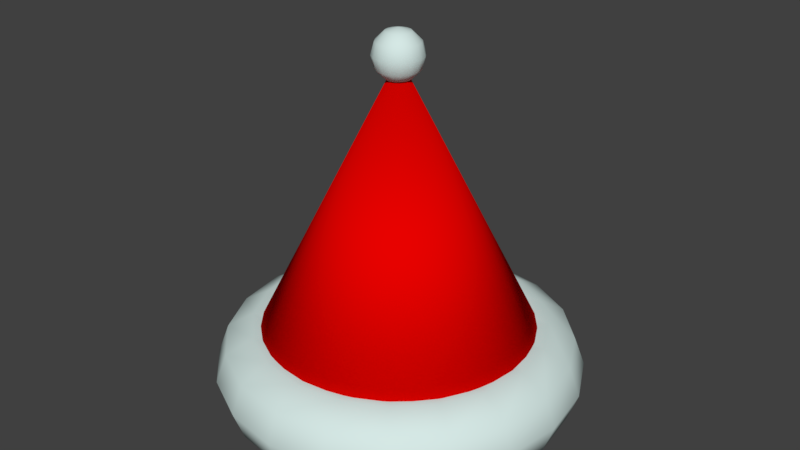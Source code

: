 # Source: hat.blend  (saved by Blender 2.79.0; exported with 4.5.12 LTS)
import bpy
from mathutils import Matrix  # noqa: F401  (used for matrix-valued properties, if any)

bpy.ops.wm.read_factory_settings(use_empty=True)
scene = bpy.context.scene
scene.name = 'Scene'

# ---- collections
col_collection_1 = bpy.data.collections.new('Collection 1'); scene.collection.children.link(col_collection_1)

# ---- materials (node trees are filled in below, after node groups)
mat_white_001 = bpy.data.materials.new('White.001')
mat_white_001.alpha_threshold = 0.0
mat_white_001.use_transparent_shadow = False
mat_white_001.diffuse_color = (0.661, 0.8, 0.777, 1.0)
mat_white_001.roughness = 0.5
mat_white_001.specular_intensity = 0.4493
mat_red_001 = bpy.data.materials.new('Red.001')
mat_red_001.alpha_threshold = 0.0
mat_red_001.use_transparent_shadow = False
mat_red_001.diffuse_color = (0.8, 0.0006699, 0.0, 1.0)
mat_red_001.roughness = 0.5
mat_red_001.specular_intensity = 0.4493

# ---- material node trees

# ---- world
world_world = bpy.data.worlds.new('World'); scene.world = world_world
world_world.color = (0.05088, 0.05088, 0.05088)
world_world.use_sun_shadow = False
world_world.sun_shadow_jitter_overblur = 0.0
world_world.cycles.sampling_method = 'MANUAL'

# ---- meshes
me_torus_001 = bpy.data.meshes.new('Torus.001')
me_torus_001.from_pydata([(0.5025, 0.0, 0.0), (0.4733, 0.0, 0.08003), (0.3996, 0.0, 0.1226), (0.261, 0.0, 0.04258), (0.261, 0.0, -0.04258), (0.3157, 0.0, -0.1078), (0.3996, 0.0, -0.1226), (0.4733, 0.0, -0.08003), (0.4779, 0.1553, 0.0), (0.4502, 0.1463, 0.08003), (0.38, 0.1235, 0.1226), (0.2482, 0.08064, 0.04258), (0.2482, 0.08064, -0.04258), (0.3003, 0.09756, -0.1078), (0.38, 0.1235, -0.1226), (0.4502, 0.1463, -0.08003), (0.4065, 0.2953, 0.0), (0.3829, 0.2782, 0.08003), (0.3233, 0.2349, 0.1226), (0.2111, 0.1534, 0.04258), (0.2111, 0.1534, -0.04258), (0.2554, 0.1856, -0.1078), (0.3233, 0.2349, -0.1226), (0.3829, 0.2782, -0.08003), (0.2953, 0.4065, 0.0), (0.2782, 0.3829, 0.08003), (0.2349, 0.3233, 0.1226), (0.1534, 0.2111, 0.04258), (0.1534, 0.2111, -0.04258), (0.1856, 0.2554, -0.1078), (0.2349, 0.3233, -0.1226), (0.2782, 0.3829, -0.08003), (0.1553, 0.4779, 0.0), (0.1463, 0.4502, 0.08003), (0.1235, 0.38, 0.1226), (0.08064, 0.2482, 0.04258), (0.08064, 0.2482, -0.04258), (0.09756, 0.3003, -0.1078), (0.1235, 0.38, -0.1226), (0.1463, 0.4502, -0.08003), (3.794e-08, 0.5025, 0.0), (3.574e-08, 0.4733, 0.08003), (3.017e-08, 0.3996, 0.1226), (1.97e-08, 0.261, 0.04258), (1.97e-08, 0.261, -0.04258), (2.384e-08, 0.3157, -0.1078), (3.017e-08, 0.3996, -0.1226), (3.574e-08, 0.4733, -0.08003), (-0.1553, 0.4779, 0.0), (-0.1463, 0.4502, 0.08003), (-0.1235, 0.38, 0.1226), (-0.08064, 0.2482, 0.04258), (-0.08064, 0.2482, -0.04258), (-0.09756, 0.3003, -0.1078), (-0.1235, 0.38, -0.1226), (-0.1463, 0.4502, -0.08003), (-0.2953, 0.4065, 0.0), (-0.2782, 0.3829, 0.08003), (-0.2349, 0.3233, 0.1226), (-0.1534, 0.2111, 0.04258), (-0.1534, 0.2111, -0.04258), (-0.1856, 0.2554, -0.1078), (-0.2349, 0.3233, -0.1226), (-0.2782, 0.3829, -0.08003), (-0.4065, 0.2953, 0.0), (-0.3829, 0.2782, 0.08003), (-0.3233, 0.2349, 0.1226), (-0.2111, 0.1534, 0.04258), (-0.2111, 0.1534, -0.04258), (-0.2554, 0.1856, -0.1078), (-0.3233, 0.2349, -0.1226), (-0.3829, 0.2782, -0.08003), (-0.4779, 0.1553, 0.0), (-0.4502, 0.1463, 0.08003), (-0.38, 0.1235, 0.1226), (-0.2482, 0.08064, 0.04258), (-0.2482, 0.08064, -0.04258), (-0.3003, 0.09756, -0.1078), (-0.38, 0.1235, -0.1226), (-0.4502, 0.1463, -0.08003), (-0.5025, 4.393e-08, 0.0), (-0.4733, 4.138e-08, 0.08003), (-0.3996, 3.493e-08, 0.1226), (-0.261, 2.281e-08, 0.04258), (-0.261, 2.281e-08, -0.04258), (-0.3157, 2.76e-08, -0.1078), (-0.3996, 3.493e-08, -0.1226), (-0.4733, 4.138e-08, -0.08003), (-0.4779, -0.1553, 0.0), (-0.4502, -0.1463, 0.08003), (-0.38, -0.1235, 0.1226), (-0.2482, -0.08064, 0.04258), (-0.2482, -0.08064, -0.04258), (-0.3003, -0.09756, -0.1078), (-0.38, -0.1235, -0.1226), (-0.4502, -0.1463, -0.08003), (-0.4065, -0.2953, 0.0), (-0.3829, -0.2782, 0.08003), (-0.3233, -0.2349, 0.1226), (-0.2111, -0.1534, 0.04258), (-0.2111, -0.1534, -0.04258), (-0.2554, -0.1856, -0.1078), (-0.3233, -0.2349, -0.1226), (-0.3829, -0.2782, -0.08003), (-0.2953, -0.4065, 0.0), (-0.2782, -0.3829, 0.08003), (-0.2349, -0.3233, 0.1226), (-0.1534, -0.2111, 0.04258), (-0.1534, -0.2111, -0.04258), (-0.1856, -0.2554, -0.1078), (-0.2349, -0.3233, -0.1226), (-0.2782, -0.3829, -0.08003), (-0.1553, -0.4779, 0.0), (-0.1463, -0.4502, 0.08003), (-0.1235, -0.38, 0.1226), (-0.08064, -0.2482, 0.04258), (-0.08064, -0.2482, -0.04258), (-0.09756, -0.3003, -0.1078), (-0.1235, -0.38, -0.1226), (-0.1463, -0.4502, -0.08003), (3.794e-08, -0.5025, 0.0), (3.574e-08, -0.4733, 0.08003), (3.017e-08, -0.3996, 0.1226), (1.97e-08, -0.261, 0.04258), (1.97e-08, -0.261, -0.04258), (2.384e-08, -0.3157, -0.1078), (3.017e-08, -0.3996, -0.1226), (3.574e-08, -0.4733, -0.08003), (0.1553, -0.4779, 0.0), (0.1463, -0.4502, 0.08003), (0.1235, -0.38, 0.1226), (0.08064, -0.2482, 0.04258), (0.08064, -0.2482, -0.04258), (0.09756, -0.3003, -0.1078), (0.1235, -0.38, -0.1226), (0.1463, -0.4502, -0.08003), (0.2953, -0.4065, 0.0), (0.2782, -0.3829, 0.08003), (0.2349, -0.3233, 0.1226), (0.1534, -0.2111, 0.04258), (0.1534, -0.2111, -0.04258), (0.1856, -0.2554, -0.1078), (0.2349, -0.3233, -0.1226), (0.2782, -0.3829, -0.08003), (0.4065, -0.2953, 0.0), (0.3829, -0.2782, 0.08003), (0.3233, -0.2349, 0.1226), (0.2111, -0.1534, 0.04258), (0.2111, -0.1534, -0.04258), (0.2554, -0.1856, -0.1078), (0.3233, -0.2349, -0.1226), (0.3829, -0.2782, -0.08003), (0.4779, -0.1553, 0.0), (0.4502, -0.1463, 0.08003), (0.38, -0.1235, 0.1226), (0.2482, -0.08064, 0.04258), (0.2482, -0.08064, -0.04258), (0.3003, -0.09756, -0.1078), (0.38, -0.1235, -0.1226), (0.4502, -0.1463, -0.08003), (0.2554, -0.1856, 0.1078), (0.3003, -0.09756, 0.1078), (-0.2554, 0.1856, 0.1078), (-0.3003, 0.09756, 0.1078), (0.1856, 0.2554, 0.1078), (0.09756, 0.3003, 0.1078), (2.384e-08, 0.3157, 0.1078), (-0.09756, 0.3003, 0.1078), (2.384e-08, -0.3157, 0.1078), (0.09756, -0.3003, 0.1078), (-0.3003, -0.09756, 0.1078), (-0.2554, -0.1856, 0.1078), (-0.3157, 2.76e-08, 0.1078), (0.3157, 0.0, 0.1078), (0.3003, 0.09756, 0.1078), (0.1856, -0.2554, 0.1078), (-0.1856, -0.2554, 0.1078), (-0.1856, 0.2554, 0.1078), (0.2554, 0.1856, 0.1078), (-0.09756, -0.3003, 0.1078)], [], [(0, 8, 9, 1), (1, 9, 10, 2), (2, 10, 174, 173), (173, 174, 11, 3), (3, 11, 12, 4), (4, 12, 13, 5), (5, 13, 14, 6), (6, 14, 15, 7), (7, 15, 8, 0), (8, 16, 17, 9), (9, 17, 18, 10), (10, 18, 178, 174), (174, 178, 19, 11), (11, 19, 20, 12), (12, 20, 21, 13), (13, 21, 22, 14), (14, 22, 23, 15), (15, 23, 16, 8), (16, 24, 25, 17), (17, 25, 26, 18), (18, 26, 164, 178), (178, 164, 27, 19), (19, 27, 28, 20), (20, 28, 29, 21), (21, 29, 30, 22), (22, 30, 31, 23), (23, 31, 24, 16), (24, 32, 33, 25), (25, 33, 34, 26), (26, 34, 165, 164), (164, 165, 35, 27), (27, 35, 36, 28), (28, 36, 37, 29), (29, 37, 38, 30), (30, 38, 39, 31), (31, 39, 32, 24), (32, 40, 41, 33), (33, 41, 42, 34), (34, 42, 166, 165), (165, 166, 43, 35), (35, 43, 44, 36), (36, 44, 45, 37), (37, 45, 46, 38), (38, 46, 47, 39), (39, 47, 40, 32), (40, 48, 49, 41), (41, 49, 50, 42), (42, 50, 167, 166), (166, 167, 51, 43), (43, 51, 52, 44), (44, 52, 53, 45), (45, 53, 54, 46), (46, 54, 55, 47), (47, 55, 48, 40), (48, 56, 57, 49), (49, 57, 58, 50), (50, 58, 177, 167), (167, 177, 59, 51), (51, 59, 60, 52), (52, 60, 61, 53), (53, 61, 62, 54), (54, 62, 63, 55), (55, 63, 56, 48), (56, 64, 65, 57), (57, 65, 66, 58), (58, 66, 162, 177), (177, 162, 67, 59), (59, 67, 68, 60), (60, 68, 69, 61), (61, 69, 70, 62), (62, 70, 71, 63), (63, 71, 64, 56), (64, 72, 73, 65), (65, 73, 74, 66), (66, 74, 163, 162), (162, 163, 75, 67), (67, 75, 76, 68), (68, 76, 77, 69), (69, 77, 78, 70), (70, 78, 79, 71), (71, 79, 72, 64), (72, 80, 81, 73), (73, 81, 82, 74), (74, 82, 172, 163), (163, 172, 83, 75), (75, 83, 84, 76), (76, 84, 85, 77), (77, 85, 86, 78), (78, 86, 87, 79), (79, 87, 80, 72), (80, 88, 89, 81), (81, 89, 90, 82), (82, 90, 170, 172), (172, 170, 91, 83), (83, 91, 92, 84), (84, 92, 93, 85), (85, 93, 94, 86), (86, 94, 95, 87), (87, 95, 88, 80), (88, 96, 97, 89), (89, 97, 98, 90), (90, 98, 171, 170), (170, 171, 99, 91), (91, 99, 100, 92), (92, 100, 101, 93), (93, 101, 102, 94), (94, 102, 103, 95), (95, 103, 96, 88), (96, 104, 105, 97), (97, 105, 106, 98), (98, 106, 176, 171), (171, 176, 107, 99), (99, 107, 108, 100), (100, 108, 109, 101), (101, 109, 110, 102), (102, 110, 111, 103), (103, 111, 104, 96), (104, 112, 113, 105), (105, 113, 114, 106), (106, 114, 179, 176), (176, 179, 115, 107), (107, 115, 116, 108), (108, 116, 117, 109), (109, 117, 118, 110), (110, 118, 119, 111), (111, 119, 112, 104), (112, 120, 121, 113), (113, 121, 122, 114), (114, 122, 168, 179), (179, 168, 123, 115), (115, 123, 124, 116), (116, 124, 125, 117), (117, 125, 126, 118), (118, 126, 127, 119), (119, 127, 120, 112), (120, 128, 129, 121), (121, 129, 130, 122), (122, 130, 169, 168), (168, 169, 131, 123), (123, 131, 132, 124), (124, 132, 133, 125), (125, 133, 134, 126), (126, 134, 135, 127), (127, 135, 128, 120), (128, 136, 137, 129), (129, 137, 138, 130), (130, 138, 175, 169), (169, 175, 139, 131), (131, 139, 140, 132), (132, 140, 141, 133), (133, 141, 142, 134), (134, 142, 143, 135), (135, 143, 136, 128), (136, 144, 145, 137), (137, 145, 146, 138), (138, 146, 160, 175), (175, 160, 147, 139), (139, 147, 148, 140), (140, 148, 149, 141), (141, 149, 150, 142), (142, 150, 151, 143), (143, 151, 144, 136), (144, 152, 153, 145), (145, 153, 154, 146), (146, 154, 161, 160), (160, 161, 155, 147), (147, 155, 156, 148), (148, 156, 157, 149), (149, 157, 158, 150), (150, 158, 159, 151), (151, 159, 152, 144), (152, 0, 1, 153), (153, 1, 2, 154), (154, 2, 173, 161), (161, 173, 3, 155), (155, 3, 4, 156), (156, 4, 5, 157), (157, 5, 6, 158), (158, 6, 7, 159), (159, 7, 0, 152)])
me_torus_001.polygons.foreach_set('use_smooth', [True] * 180)
me_torus_001.materials.append(mat_white_001)
me_torus_001.use_remesh_preserve_volume = False
me_torus_001.use_remesh_preserve_attributes = False
me_torus_001.use_mirror_vertex_groups = False
me_torus_001.update()
me_torus_001.normals_split_custom_set([tuple(v) for v in zip(*[iter([1.0, -1.849e-07, -1.057e-08, 0.9511, 0.309, 4.226e-08, 0.7413, 0.2409, 0.6265, 0.7794, -1.175e-07, 0.6265, 0.7794, -1.175e-07, 0.6265, 0.7413, 0.2409, 0.6265, 0.1963, 0.06378, 0.9785, 0.2064, -2.797e-08, 0.9785, 0.2064, -2.797e-08, 0.9785, 0.1963, 0.06378, 0.9785, -0.4503, -0.1463, 0.8808, -0.4735, 4.978e-09, 0.8808, -0.4735, 4.978e-09, 0.8808, -0.4503, -0.1463, 0.8808, -0.8897, -0.2891, 0.3535, -0.9354, 2.716e-08, 0.3535, -0.9354, 2.716e-08, 0.3535, -0.8897, -0.2891, 0.3535, -0.8897, -0.2891, -0.3535, -0.9354, 2.716e-08, -0.3535, -0.9354, 2.716e-08, -0.3535, -0.8897, -0.2891, -0.3535, -0.4503, -0.1463, -0.8808, -0.4735, 4.978e-09, -0.8808, -0.4735, 4.978e-09, -0.8808, -0.4503, -0.1463, -0.8808, 0.1963, 0.06378, -0.9785, 0.2064, -2.669e-08, -0.9785, 0.2064, -2.669e-08, -0.9785, 0.1963, 0.06378, -0.9785, 0.7413, 0.2409, -0.6265, 0.7794, -1.109e-07, -0.6265, 0.7794, -1.109e-07, -0.6265, 0.7413, 0.2409, -0.6265, 0.9511, 0.309, 4.226e-08, 1.0, -1.849e-07, -1.057e-08, 0.9511, 0.309, 4.226e-08, 0.809, 0.5878, 4.226e-08, 0.6306, 0.4581, 0.6265, 0.7413, 0.2409, 0.6265, 0.7413, 0.2409, 0.6265, 0.6306, 0.4581, 0.6265, 0.167, 0.1213, 0.9785, 0.1963, 0.06378, 0.9785, 0.1963, 0.06378, 0.9785, 0.167, 0.1213, 0.9785, -0.3831, -0.2783, 0.8808, -0.4503, -0.1463, 0.8808, -0.4503, -0.1463, 0.8808, -0.3831, -0.2783, 0.8808, -0.7568, -0.5498, 0.3535, -0.8897, -0.2891, 0.3535, -0.8897, -0.2891, 0.3535, -0.7568, -0.5498, 0.3535, -0.7568, -0.5498, -0.3535, -0.8897, -0.2891, -0.3535, -0.8897, -0.2891, -0.3535, -0.7568, -0.5498, -0.3535, -0.3831, -0.2783, -0.8808, -0.4503, -0.1463, -0.8808, -0.4503, -0.1463, -0.8808, -0.3831, -0.2783, -0.8808, 0.167, 0.1213, -0.9785, 0.1963, 0.06378, -0.9785, 0.1963, 0.06378, -0.9785, 0.167, 0.1213, -0.9785, 0.6306, 0.4581, -0.6265, 0.7413, 0.2409, -0.6265, 0.7413, 0.2409, -0.6265, 0.6306, 0.4581, -0.6265, 0.809, 0.5878, 4.226e-08, 0.9511, 0.309, 4.226e-08, 0.809, 0.5878, 4.226e-08, 0.5878, 0.809, 0.0, 0.4581, 0.6306, 0.6265, 0.6306, 0.4581, 0.6265, 0.6306, 0.4581, 0.6265, 0.4581, 0.6306, 0.6265, 0.1213, 0.167, 0.9785, 0.167, 0.1213, 0.9785, 0.167, 0.1213, 0.9785, 0.1213, 0.167, 0.9785, -0.2783, -0.3831, 0.8808, -0.3831, -0.2783, 0.8808, -0.3831, -0.2783, 0.8808, -0.2783, -0.3831, 0.8808, -0.5498, -0.7568, 0.3535, -0.7568, -0.5498, 0.3535, -0.7568, -0.5498, 0.3535, -0.5498, -0.7568, 0.3535, -0.5498, -0.7568, -0.3535, -0.7568, -0.5498, -0.3535, -0.7568, -0.5498, -0.3535, -0.5498, -0.7568, -0.3535, -0.2783, -0.3831, -0.8808, -0.3831, -0.2783, -0.8808, -0.3831, -0.2783, -0.8808, -0.2783, -0.3831, -0.8808, 0.1213, 0.167, -0.9785, 0.167, 0.1213, -0.9785, 0.167, 0.1213, -0.9785, 0.1213, 0.167, -0.9785, 0.4581, 0.6306, -0.6265, 0.6306, 0.4581, -0.6265, 0.6306, 0.4581, -0.6265, 0.4581, 0.6306, -0.6265, 0.5878, 0.809, 0.0, 0.809, 0.5878, 4.226e-08, 0.5878, 0.809, 0.0, 0.309, 0.9511, 0.0, 0.2409, 0.7413, 0.6265, 0.4581, 0.6306, 0.6265, 0.4581, 0.6306, 0.6265, 0.2409, 0.7413, 0.6265, 0.06378, 0.1963, 0.9785, 0.1213, 0.167, 0.9785, 0.1213, 0.167, 0.9785, 0.06378, 0.1963, 0.9785, -0.1463, -0.4503, 0.8808, -0.2783, -0.3831, 0.8808, -0.2783, -0.3831, 0.8808, -0.1463, -0.4503, 0.8808, -0.2891, -0.8897, 0.3535, -0.5498, -0.7568, 0.3535, -0.5498, -0.7568, 0.3535, -0.2891, -0.8897, 0.3535, -0.2891, -0.8897, -0.3535, -0.5498, -0.7568, -0.3535, -0.5498, -0.7568, -0.3535, -0.2891, -0.8897, -0.3535, -0.1463, -0.4503, -0.8808, -0.2783, -0.3831, -0.8808, -0.2783, -0.3831, -0.8808, -0.1463, -0.4503, -0.8808, 0.06378, 0.1963, -0.9785, 0.1213, 0.167, -0.9785, 0.1213, 0.167, -0.9785, 0.06378, 0.1963, -0.9785, 0.2409, 0.7413, -0.6265, 0.4581, 0.6306, -0.6265, 0.4581, 0.6306, -0.6265, 0.2409, 0.7413, -0.6265, 0.309, 0.9511, 0.0, 0.5878, 0.809, 0.0, 0.309, 0.9511, 0.0, 3.698e-08, 1.0, 0.0, 1.958e-08, 0.7794, 0.6265, 0.2409, 0.7413, 0.6265, 0.2409, 0.7413, 0.6265, 1.958e-08, 0.7794, 0.6265, 1.907e-09, 0.2064, 0.9785, 0.06378, 0.1963, 0.9785, 0.06378, 0.1963, 0.9785, 1.907e-09, 0.2064, 0.9785, 7.467e-09, -0.4735, 0.8808, -0.1463, -0.4503, 0.8808, -0.1463, -0.4503, 0.8808, 7.467e-09, -0.4735, 0.8808, 7.408e-09, -0.9354, 0.3535, -0.2891, -0.8897, 0.3535, -0.2891, -0.8897, 0.3535, 7.408e-09, -0.9354, 0.3535, 7.408e-09, -0.9354, -0.3535, -0.2891, -0.8897, -0.3535, -0.2891, -0.8897, -0.3535, 7.408e-09, -0.9354, -0.3535, 7.467e-09, -0.4735, -0.8808, -0.1463, -0.4503, -0.8808, -0.1463, -0.4503, -0.8808, 7.467e-09, -0.4735, -0.8808, -1.525e-08, 0.2064, -0.9785, 0.06378, 0.1963, -0.9785, 0.06378, 0.1963, -0.9785, -1.525e-08, 0.2064, -0.9785, 5.22e-09, 0.7794, -0.6265, 0.2409, 0.7413, -0.6265, 0.2409, 0.7413, -0.6265, 5.22e-09, 0.7794, -0.6265, 3.698e-08, 1.0, 0.0, 0.309, 0.9511, 0.0, 3.698e-08, 1.0, 0.0, -0.309, 0.9511, 0.0, -0.2409, 0.7413, 0.6265, 1.958e-08, 0.7794, 0.6265, 1.958e-08, 0.7794, 0.6265, -0.2409, 0.7413, 0.6265, -0.06378, 0.1963, 0.9785, 1.907e-09, 0.2064, 0.9785, 1.907e-09, 0.2064, 0.9785, -0.06378, 0.1963, 0.9785, 0.1463, -0.4503, 0.8808, 7.467e-09, -0.4735, 0.8808, 7.467e-09, -0.4735, 0.8808, 0.1463, -0.4503, 0.8808, 0.2891, -0.8897, 0.3535, 7.408e-09, -0.9354, 0.3535, 7.408e-09, -0.9354, 0.3535, 0.2891, -0.8897, 0.3535, 0.2891, -0.8897, -0.3535, 7.408e-09, -0.9354, -0.3535, 7.408e-09, -0.9354, -0.3535, 0.2891, -0.8897, -0.3535, 0.1463, -0.4503, -0.8808, 7.467e-09, -0.4735, -0.8808, 7.467e-09, -0.4735, -0.8808, 0.1463, -0.4503, -0.8808, -0.06378, 0.1963, -0.9785, -1.525e-08, 0.2064, -0.9785, -1.525e-08, 0.2064, -0.9785, -0.06378, 0.1963, -0.9785, -0.2409, 0.7413, -0.6265, 5.22e-09, 0.7794, -0.6265, 5.22e-09, 0.7794, -0.6265, -0.2409, 0.7413, -0.6265, -0.309, 0.9511, 0.0, 3.698e-08, 1.0, 0.0, -0.309, 0.9511, 0.0, -0.5878, 0.809, 0.0, -0.4581, 0.6306, 0.6265, -0.2409, 0.7413, 0.6265, -0.2409, 0.7413, 0.6265, -0.4581, 0.6306, 0.6265, -0.1213, 0.167, 0.9785, -0.06378, 0.1963, 0.9785, -0.06378, 0.1963, 0.9785, -0.1213, 0.167, 0.9785, 0.2783, -0.3831, 0.8808, 0.1463, -0.4503, 0.8808, 0.1463, -0.4503, 0.8808, 0.2783, -0.3831, 0.8808, 0.5498, -0.7568, 0.3535, 0.2891, -0.8897, 0.3535, 0.2891, -0.8897, 0.3535, 0.5498, -0.7568, 0.3535, 0.5498, -0.7568, -0.3535, 0.2891, -0.8897, -0.3535, 0.2891, -0.8897, -0.3535, 0.5498, -0.7568, -0.3535, 0.2783, -0.3831, -0.8808, 0.1463, -0.4503, -0.8808, 0.1463, -0.4503, -0.8808, 0.2783, -0.3831, -0.8808, -0.1213, 0.167, -0.9785, -0.06378, 0.1963, -0.9785, -0.06378, 0.1963, -0.9785, -0.1213, 0.167, -0.9785, -0.4581, 0.6306, -0.6265, -0.2409, 0.7413, -0.6265, -0.2409, 0.7413, -0.6265, -0.4581, 0.6306, -0.6265, -0.5878, 0.809, 0.0, -0.309, 0.9511, 0.0, -0.5878, 0.809, 0.0, -0.809, 0.5878, 4.226e-08, -0.6306, 0.4581, 0.6265, -0.4581, 0.6306, 0.6265, -0.4581, 0.6306, 0.6265, -0.6306, 0.4581, 0.6265, -0.167, 0.1213, 0.9785, -0.1213, 0.167, 0.9785, -0.1213, 0.167, 0.9785, -0.167, 0.1213, 0.9785, 0.3831, -0.2783, 0.8808, 0.2783, -0.3831, 0.8808, 0.2783, -0.3831, 0.8808, 0.3831, -0.2783, 0.8808, 0.7568, -0.5498, 0.3535, 0.5498, -0.7568, 0.3535, 0.5498, -0.7568, 0.3535, 0.7568, -0.5498, 0.3535, 0.7568, -0.5498, -0.3535, 0.5498, -0.7568, -0.3535, 0.5498, -0.7568, -0.3535, 0.7568, -0.5498, -0.3535, 0.3831, -0.2783, -0.8808, 0.2783, -0.3831, -0.8808, 0.2783, -0.3831, -0.8808, 0.3831, -0.2783, -0.8808, -0.167, 0.1213, -0.9785, -0.1213, 0.167, -0.9785, -0.1213, 0.167, -0.9785, -0.167, 0.1213, -0.9785, -0.6306, 0.4581, -0.6265, -0.4581, 0.6306, -0.6265, -0.4581, 0.6306, -0.6265, -0.6306, 0.4581, -0.6265, -0.809, 0.5878, 4.226e-08, -0.5878, 0.809, 0.0, -0.809, 0.5878, 4.226e-08, -0.9511, 0.309, 4.226e-08, -0.7413, 0.2409, 0.6265, -0.6306, 0.4581, 0.6265, -0.6306, 0.4581, 0.6265, -0.7413, 0.2409, 0.6265, -0.1963, 0.06378, 0.9785, -0.167, 0.1213, 0.9785, -0.167, 0.1213, 0.9785, -0.1963, 0.06378, 0.9785, 0.4503, -0.1463, 0.8808, 0.3831, -0.2783, 0.8808, 0.3831, -0.2783, 0.8808, 0.4503, -0.1463, 0.8808, 0.8897, -0.2891, 0.3535, 0.7568, -0.5498, 0.3535, 0.7568, -0.5498, 0.3535, 0.8897, -0.2891, 0.3535, 0.8897, -0.2891, -0.3535, 0.7568, -0.5498, -0.3535, 0.7568, -0.5498, -0.3535, 0.8897, -0.2891, -0.3535, 0.4503, -0.1463, -0.8808, 0.3831, -0.2783, -0.8808, 0.3831, -0.2783, -0.8808, 0.4503, -0.1463, -0.8808, -0.1963, 0.06378, -0.9785, -0.167, 0.1213, -0.9785, -0.167, 0.1213, -0.9785, -0.1963, 0.06378, -0.9785, -0.7413, 0.2409, -0.6265, -0.6306, 0.4581, -0.6265, -0.6306, 0.4581, -0.6265, -0.7413, 0.2409, -0.6265, -0.9511, 0.309, 4.226e-08, -0.809, 0.5878, 4.226e-08, -0.9511, 0.309, 4.226e-08, -1.0, 3.857e-07, 0.0, -0.7794, 2.271e-07, 0.6265, -0.7413, 0.2409, 0.6265, -0.7413, 0.2409, 0.6265, -0.7794, 2.271e-07, 0.6265, -0.2064, 1.525e-08, 0.9785, -0.1963, 0.06378, 0.9785, -0.1963, 0.06378, 0.9785, -0.2064, 1.525e-08, 0.9785, 0.4735, -1.095e-07, 0.8808, 0.4503, -0.1463, 0.8808, 0.4503, -0.1463, 0.8808, 0.4735, -1.095e-07, 0.8808, 0.9354, -1.457e-07, 0.3535, 0.8897, -0.2891, 0.3535, 0.8897, -0.2891, 0.3535, 0.9354, -1.457e-07, 0.3535, 0.9354, -1.457e-07, -0.3535, 0.8897, -0.2891, -0.3535, 0.8897, -0.2891, -0.3535, 0.9354, -1.457e-07, -0.3535, 0.4735, -1.101e-07, -0.8808, 0.4503, -0.1463, -0.8808, 0.4503, -0.1463, -0.8808, 0.4735, -1.101e-07, -0.8808, -0.2064, 1.525e-08, -0.9785, -0.1963, 0.06378, -0.9785, -0.1963, 0.06378, -0.9785, -0.2064, 1.525e-08, -0.9785, -0.7794, 2.271e-07, -0.6265, -0.7413, 0.2409, -0.6265, -0.7413, 0.2409, -0.6265, -0.7794, 2.271e-07, -0.6265, -1.0, 3.857e-07, 0.0, -0.9511, 0.309, 4.226e-08, -1.0, 3.857e-07, 0.0, -0.9511, -0.309, -2.113e-08, -0.7413, -0.2409, 0.6265, -0.7794, 2.271e-07, 0.6265, -0.7794, 2.271e-07, 0.6265, -0.7413, -0.2409, 0.6265, -0.1963, -0.06378, 0.9785, -0.2064, 1.525e-08, 0.9785, -0.2064, 1.525e-08, 0.9785, -0.1963, -0.06378, 0.9785, 0.4503, 0.1463, 0.8808, 0.4735, -1.095e-07, 0.8808, 0.4735, -1.095e-07, 0.8808, 0.4503, 0.1463, 0.8808, 0.8897, 0.2891, 0.3535, 0.9354, -1.457e-07, 0.3535, 0.9354, -1.457e-07, 0.3535, 0.8897, 0.2891, 0.3535, 0.8897, 0.2891, -0.3535, 0.9354, -1.457e-07, -0.3535, 0.9354, -1.457e-07, -0.3535, 0.8897, 0.2891, -0.3535, 0.4503, 0.1463, -0.8808, 0.4735, -1.101e-07, -0.8808, 0.4735, -1.101e-07, -0.8808, 0.4503, 0.1463, -0.8808, -0.1963, -0.06378, -0.9785, -0.2064, 1.525e-08, -0.9785, -0.2064, 1.525e-08, -0.9785, -0.1963, -0.06378, -0.9785, -0.7413, -0.2409, -0.6265, -0.7794, 2.271e-07, -0.6265, -0.7794, 2.271e-07, -0.6265, -0.7413, -0.2409, -0.6265, -0.9511, -0.309, -2.113e-08, -1.0, 3.857e-07, 0.0, -0.9511, -0.309, -2.113e-08, -0.809, -0.5878, -1.057e-08, -0.6306, -0.4581, 0.6265, -0.7413, -0.2409, 0.6265, -0.7413, -0.2409, 0.6265, -0.6306, -0.4581, 0.6265, -0.167, -0.1213, 0.9785, -0.1963, -0.06378, 0.9785, -0.1963, -0.06378, 0.9785, -0.167, -0.1213, 0.9785, 0.3831, 0.2783, 0.8808, 0.4503, 0.1463, 0.8808, 0.4503, 0.1463, 0.8808, 0.3831, 0.2783, 0.8808, 0.7568, 0.5498, 0.3535, 0.8897, 0.2891, 0.3535, 0.8897, 0.2891, 0.3535, 0.7568, 0.5498, 0.3535, 0.7568, 0.5498, -0.3535, 0.8897, 0.2891, -0.3535, 0.8897, 0.2891, -0.3535, 0.7568, 0.5498, -0.3535, 0.3831, 0.2783, -0.8808, 0.4503, 0.1463, -0.8808, 0.4503, 0.1463, -0.8808, 0.3831, 0.2783, -0.8808, -0.167, -0.1213, -0.9785, -0.1963, -0.06378, -0.9785, -0.1963, -0.06378, -0.9785, -0.167, -0.1213, -0.9785, -0.6306, -0.4581, -0.6265, -0.7413, -0.2409, -0.6265, -0.7413, -0.2409, -0.6265, -0.6306, -0.4581, -0.6265, -0.809, -0.5878, -1.057e-08, -0.9511, -0.309, -2.113e-08, -0.809, -0.5878, -1.057e-08, -0.5878, -0.809, 0.0, -0.4581, -0.6306, 0.6265, -0.6306, -0.4581, 0.6265, -0.6306, -0.4581, 0.6265, -0.4581, -0.6306, 0.6265, -0.1213, -0.167, 0.9785, -0.167, -0.1213, 0.9785, -0.167, -0.1213, 0.9785, -0.1213, -0.167, 0.9785, 0.2783, 0.3831, 0.8808, 0.3831, 0.2783, 0.8808, 0.3831, 0.2783, 0.8808, 0.2783, 0.3831, 0.8808, 0.5498, 0.7568, 0.3535, 0.7568, 0.5498, 0.3535, 0.7568, 0.5498, 0.3535, 0.5498, 0.7568, 0.3535, 0.5498, 0.7568, -0.3535, 0.7568, 0.5498, -0.3535, 0.7568, 0.5498, -0.3535, 0.5498, 0.7568, -0.3535, 0.2783, 0.3831, -0.8808, 0.3831, 0.2783, -0.8808, 0.3831, 0.2783, -0.8808, 0.2783, 0.3831, -0.8808, -0.1213, -0.167, -0.9785, -0.167, -0.1213, -0.9785, -0.167, -0.1213, -0.9785, -0.1213, -0.167, -0.9785, -0.4581, -0.6306, -0.6265, -0.6306, -0.4581, -0.6265, -0.6306, -0.4581, -0.6265, -0.4581, -0.6306, -0.6265, -0.5878, -0.809, 0.0, -0.809, -0.5878, -1.057e-08, -0.5878, -0.809, 0.0, -0.309, -0.9511, 0.0, -0.2409, -0.7413, 0.6265, -0.4581, -0.6306, 0.6265, -0.4581, -0.6306, 0.6265, -0.2409, -0.7413, 0.6265, -0.06378, -0.1963, 0.9785, -0.1213, -0.167, 0.9785, -0.1213, -0.167, 0.9785, -0.06378, -0.1963, 0.9785, 0.1463, 0.4503, 0.8808, 0.2783, 0.3831, 0.8808, 0.2783, 0.3831, 0.8808, 0.1463, 0.4503, 0.8808, 0.2891, 0.8897, 0.3535, 0.5498, 0.7568, 0.3535, 0.5498, 0.7568, 0.3535, 0.2891, 0.8897, 0.3535, 0.2891, 0.8897, -0.3535, 0.5498, 0.7568, -0.3535, 0.5498, 0.7568, -0.3535, 0.2891, 0.8897, -0.3535, 0.1463, 0.4503, -0.8808, 0.2783, 0.3831, -0.8808, 0.2783, 0.3831, -0.8808, 0.1463, 0.4503, -0.8808, -0.06378, -0.1963, -0.9785, -0.1213, -0.167, -0.9785, -0.1213, -0.167, -0.9785, -0.06378, -0.1963, -0.9785, -0.2409, -0.7413, -0.6265, -0.4581, -0.6306, -0.6265, -0.4581, -0.6306, -0.6265, -0.2409, -0.7413, -0.6265, -0.309, -0.9511, 0.0, -0.5878, -0.809, 0.0, -0.309, -0.9511, 0.0, 3.698e-08, -1.0, 0.0, 1.305e-09, -0.7794, 0.6265, -0.2409, -0.7413, 0.6265, -0.2409, -0.7413, 0.6265, 1.305e-09, -0.7794, 0.6265, -2.097e-08, -0.2064, 0.9785, -0.06378, -0.1963, 0.9785, -0.06378, -0.1963, 0.9785, -2.097e-08, -0.2064, 0.9785, 7.467e-09, 0.4735, 0.8808, 0.1463, 0.4503, 0.8808, 0.1463, 0.4503, 0.8808, 7.467e-09, 0.4735, 0.8808, 7.408e-09, 0.9354, 0.3535, 0.2891, 0.8897, 0.3535, 0.2891, 0.8897, 0.3535, 7.408e-09, 0.9354, 0.3535, 7.408e-09, 0.9354, -0.3535, 0.2891, 0.8897, -0.3535, 0.2891, 0.8897, -0.3535, 7.408e-09, 0.9354, -0.3535, 4.356e-09, 0.4735, -0.8808, 0.1463, 0.4503, -0.8808, 0.1463, 0.4503, -0.8808, 4.356e-09, 0.4735, -0.8808, -1.78e-08, -0.2064, -0.9785, -0.06378, -0.1963, -0.9785, -0.06378, -0.1963, -0.9785, -1.78e-08, -0.2064, -0.9785, 5.22e-09, -0.7794, -0.6265, -0.2409, -0.7413, -0.6265, -0.2409, -0.7413, -0.6265, 5.22e-09, -0.7794, -0.6265, 3.698e-08, -1.0, 0.0, -0.309, -0.9511, 0.0, 3.698e-08, -1.0, 0.0, 0.309, -0.9511, 0.0, 0.2409, -0.7413, 0.6265, 1.305e-09, -0.7794, 0.6265, 1.305e-09, -0.7794, 0.6265, 0.2409, -0.7413, 0.6265, 0.06378, -0.1963, 0.9785, -2.097e-08, -0.2064, 0.9785, -2.097e-08, -0.2064, 0.9785, 0.06378, -0.1963, 0.9785, -0.1463, 0.4503, 0.8808, 7.467e-09, 0.4735, 0.8808, 7.467e-09, 0.4735, 0.8808, -0.1463, 0.4503, 0.8808, -0.2891, 0.8897, 0.3535, 7.408e-09, 0.9354, 0.3535, 7.408e-09, 0.9354, 0.3535, -0.2891, 0.8897, 0.3535, -0.2891, 0.8897, -0.3535, 7.408e-09, 0.9354, -0.3535, 7.408e-09, 0.9354, -0.3535, -0.2891, 0.8897, -0.3535, -0.1463, 0.4503, -0.8808, 4.356e-09, 0.4735, -0.8808, 4.356e-09, 0.4735, -0.8808, -0.1463, 0.4503, -0.8808, 0.06378, -0.1963, -0.9785, -1.78e-08, -0.2064, -0.9785, -1.78e-08, -0.2064, -0.9785, 0.06378, -0.1963, -0.9785, 0.2409, -0.7413, -0.6265, 5.22e-09, -0.7794, -0.6265, 5.22e-09, -0.7794, -0.6265, 0.2409, -0.7413, -0.6265, 0.309, -0.9511, 0.0, 3.698e-08, -1.0, 0.0, 0.309, -0.9511, 0.0, 0.5878, -0.809, 0.0, 0.4581, -0.6306, 0.6265, 0.2409, -0.7413, 0.6265, 0.2409, -0.7413, 0.6265, 0.4581, -0.6306, 0.6265, 0.1213, -0.167, 0.9785, 0.06378, -0.1963, 0.9785, 0.06378, -0.1963, 0.9785, 0.1213, -0.167, 0.9785, -0.2783, 0.3831, 0.8808, -0.1463, 0.4503, 0.8808, -0.1463, 0.4503, 0.8808, -0.2783, 0.3831, 0.8808, -0.5498, 0.7568, 0.3535, -0.2891, 0.8897, 0.3535, -0.2891, 0.8897, 0.3535, -0.5498, 0.7568, 0.3535, -0.5498, 0.7568, -0.3535, -0.2891, 0.8897, -0.3535, -0.2891, 0.8897, -0.3535, -0.5498, 0.7568, -0.3535, -0.2783, 0.3831, -0.8808, -0.1463, 0.4503, -0.8808, -0.1463, 0.4503, -0.8808, -0.2783, 0.3831, -0.8808, 0.1213, -0.167, -0.9785, 0.06378, -0.1963, -0.9785, 0.06378, -0.1963, -0.9785, 0.1213, -0.167, -0.9785, 0.4581, -0.6306, -0.6265, 0.2409, -0.7413, -0.6265, 0.2409, -0.7413, -0.6265, 0.4581, -0.6306, -0.6265, 0.5878, -0.809, 0.0, 0.309, -0.9511, 0.0, 0.5878, -0.809, 0.0, 0.809, -0.5878, 0.0, 0.6306, -0.4581, 0.6265, 0.4581, -0.6306, 0.6265, 0.4581, -0.6306, 0.6265, 0.6306, -0.4581, 0.6265, 0.167, -0.1213, 0.9785, 0.1213, -0.167, 0.9785, 0.1213, -0.167, 0.9785, 0.167, -0.1213, 0.9785, -0.3831, 0.2783, 0.8808, -0.2783, 0.3831, 0.8808, -0.2783, 0.3831, 0.8808, -0.3831, 0.2783, 0.8808, -0.7568, 0.5498, 0.3535, -0.5498, 0.7568, 0.3535, -0.5498, 0.7568, 0.3535, -0.7568, 0.5498, 0.3535, -0.7568, 0.5498, -0.3535, -0.5498, 0.7568, -0.3535, -0.5498, 0.7568, -0.3535, -0.7568, 0.5498, -0.3535, -0.3831, 0.2783, -0.8808, -0.2783, 0.3831, -0.8808, -0.2783, 0.3831, -0.8808, -0.3831, 0.2783, -0.8808, 0.167, -0.1213, -0.9785, 0.1213, -0.167, -0.9785, 0.1213, -0.167, -0.9785, 0.167, -0.1213, -0.9785, 0.6306, -0.4581, -0.6265, 0.4581, -0.6306, -0.6265, 0.4581, -0.6306, -0.6265, 0.6306, -0.4581, -0.6265, 0.809, -0.5878, 0.0, 0.5878, -0.809, 0.0, 0.809, -0.5878, 0.0, 0.9511, -0.309, 0.0, 0.7413, -0.2409, 0.6265, 0.6306, -0.4581, 0.6265, 0.6306, -0.4581, 0.6265, 0.7413, -0.2409, 0.6265, 0.1963, -0.06378, 0.9785, 0.167, -0.1213, 0.9785, 0.167, -0.1213, 0.9785, 0.1963, -0.06378, 0.9785, -0.4503, 0.1463, 0.8808, -0.3831, 0.2783, 0.8808, -0.3831, 0.2783, 0.8808, -0.4503, 0.1463, 0.8808, -0.8897, 0.2891, 0.3535, -0.7568, 0.5498, 0.3535, -0.7568, 0.5498, 0.3535, -0.8897, 0.2891, 0.3535, -0.8897, 0.2891, -0.3535, -0.7568, 0.5498, -0.3535, -0.7568, 0.5498, -0.3535, -0.8897, 0.2891, -0.3535, -0.4503, 0.1463, -0.8808, -0.3831, 0.2783, -0.8808, -0.3831, 0.2783, -0.8808, -0.4503, 0.1463, -0.8808, 0.1963, -0.06378, -0.9785, 0.167, -0.1213, -0.9785, 0.167, -0.1213, -0.9785, 0.1963, -0.06378, -0.9785, 0.7413, -0.2409, -0.6265, 0.6306, -0.4581, -0.6265, 0.6306, -0.4581, -0.6265, 0.7413, -0.2409, -0.6265, 0.9511, -0.309, 0.0, 0.809, -0.5878, 0.0, 0.9511, -0.309, 0.0, 1.0, -1.849e-07, -1.057e-08, 0.7794, -1.175e-07, 0.6265, 0.7413, -0.2409, 0.6265, 0.7413, -0.2409, 0.6265, 0.7794, -1.175e-07, 0.6265, 0.2064, -2.797e-08, 0.9785, 0.1963, -0.06378, 0.9785, 0.1963, -0.06378, 0.9785, 0.2064, -2.797e-08, 0.9785, -0.4735, 4.978e-09, 0.8808, -0.4503, 0.1463, 0.8808, -0.4503, 0.1463, 0.8808, -0.4735, 4.978e-09, 0.8808, -0.9354, 2.716e-08, 0.3535, -0.8897, 0.2891, 0.3535, -0.8897, 0.2891, 0.3535, -0.9354, 2.716e-08, 0.3535, -0.9354, 2.716e-08, -0.3535, -0.8897, 0.2891, -0.3535, -0.8897, 0.2891, -0.3535, -0.9354, 2.716e-08, -0.3535, -0.4735, 4.978e-09, -0.8808, -0.4503, 0.1463, -0.8808, -0.4503, 0.1463, -0.8808, -0.4735, 4.978e-09, -0.8808, 0.2064, -2.669e-08, -0.9785, 0.1963, -0.06378, -0.9785, 0.1963, -0.06378, -0.9785, 0.2064, -2.669e-08, -0.9785, 0.7794, -1.109e-07, -0.6265, 0.7413, -0.2409, -0.6265, 0.7413, -0.2409, -0.6265, 0.7794, -1.109e-07, -0.6265, 1.0, -1.849e-07, -1.057e-08, 0.9511, -0.309, 0.0])] * 3)])
me_sphere_000 = bpy.data.meshes.new('Sphere.000')
me_sphere_000.from_pydata([(0.0, 0.05902, 0.03407), (0.0, 0.06815, -2.979e-09), (0.0, 0.03407, -0.05902), (0.01304, 0.03148, 0.05902), (0.02258, 0.05452, 0.03407), (0.02608, 0.06296, -2.979e-09), (0.02258, 0.05452, -0.03407), (0.01304, 0.03148, -0.05902), (0.02409, 0.02409, 0.05902), (0.04173, 0.04173, 0.03407), (0.04819, 0.04819, -2.979e-09), (0.04173, 0.04173, -0.03407), (0.02409, 0.02409, -0.05902), (0.03148, 0.01304, 0.05902), (0.05452, 0.02258, 0.03407), (0.06296, 0.02608, -2.979e-09), (0.05452, 0.02258, -0.03407), (0.03148, 0.01304, -0.05902), (0.03407, 4.845e-09, 0.05902), (0.05902, 7.833e-10, 0.03407), (0.06815, 7.833e-10, -2.979e-09), (0.05902, -1.248e-09, -0.03407), (0.03407, 4.845e-09, -0.05902), (0.03148, -0.01304, 0.05902), (0.05452, -0.02258, 0.03407), (0.06296, -0.02608, -2.979e-09), (0.05452, -0.02258, -0.03407), (0.03148, -0.01304, -0.05902), (0.02409, -0.02409, 0.05902), (0.04173, -0.04173, 0.03407), (0.04819, -0.04819, -2.979e-09), (0.04173, -0.04173, -0.03407), (0.02409, -0.02409, -0.05902), (0.01304, -0.03148, 0.05902), (0.02258, -0.05452, 0.03407), (0.02608, -0.06296, -2.979e-09), (0.02258, -0.05452, -0.03407), (0.01304, -0.03148, -0.05902), (-1.105e-08, -0.03407, 0.05902), (-1.612e-08, -0.05902, 0.03407), (-2.222e-08, -0.06815, -2.979e-09), (-1.612e-08, -0.05902, -0.03407), (-1.105e-08, -0.03407, -0.05902), (-0.01304, -0.03148, 0.05902), (-0.02258, -0.05452, 0.03407), (-0.02608, -0.06296, -2.979e-09), (-0.02258, -0.05452, -0.03407), (-0.01304, -0.03148, -0.05902), (-0.02409, -0.02409, 0.05902), (-0.04173, -0.04173, 0.03407), (-0.04819, -0.04819, -2.979e-09), (-0.04173, -0.04173, -0.03407), (-0.02409, -0.02409, -0.05902), (-0.03148, -0.01304, 0.05902), (-0.05452, -0.02258, 0.03407), (-0.06296, -0.02608, -2.979e-09), (-0.05452, -0.02258, -0.03407), (-0.03148, -0.01304, -0.05902), (-0.03407, 2.515e-08, 0.05902), (-0.05902, 3.328e-08, 0.03407), (-0.06815, 4.14e-08, -2.979e-09), (-0.05902, 3.328e-08, -0.03407), (-0.03407, 2.312e-08, -0.05902), (-0.03148, 0.01304, 0.05902), (-0.05452, 0.02258, 0.03407), (-0.06296, 0.02608, -2.979e-09), (-0.05452, 0.02258, -0.03407), (-0.03148, 0.01304, -0.05902), (-0.02409, 0.02409, 0.05902), (-0.04173, 0.04173, 0.03407), (-0.04819, 0.04819, -2.979e-09), (-0.04173, 0.04173, -0.03407), (-0.02409, 0.02409, -0.05902), (-0.01304, 0.03148, 0.05902), (-0.02258, 0.05452, 0.03407), (-0.02608, 0.06296, -2.979e-09), (-0.02258, 0.05452, -0.03407), (-0.01304, 0.03148, -0.05902), (-4.6e-15, 3.45e-15, 0.06815), (1.942e-08, 0.03407, 0.05902), (3.059e-08, 0.05902, -0.03407), (0.0, 1.029e-08, -0.06815)], [], [(1, 0, 4, 5), (79, 78, 3), (81, 2, 7), (80, 1, 5, 6), (0, 79, 3, 4), (2, 80, 6, 7), (81, 7, 12), (6, 5, 10, 11), (4, 3, 8, 9), (7, 6, 11, 12), (5, 4, 9, 10), (3, 78, 8), (81, 12, 17), (11, 10, 15, 16), (9, 8, 13, 14), (12, 11, 16, 17), (10, 9, 14, 15), (8, 78, 13), (16, 15, 20, 21), (14, 13, 18, 19), (17, 16, 21, 22), (15, 14, 19, 20), (13, 78, 18), (81, 17, 22), (19, 18, 23, 24), (22, 21, 26, 27), (20, 19, 24, 25), (18, 78, 23), (81, 22, 27), (21, 20, 25, 26), (27, 26, 31, 32), (25, 24, 29, 30), (23, 78, 28), (81, 27, 32), (26, 25, 30, 31), (24, 23, 28, 29), (32, 31, 36, 37), (30, 29, 34, 35), (28, 78, 33), (81, 32, 37), (31, 30, 35, 36), (29, 28, 33, 34), (37, 36, 41, 42), (35, 34, 39, 40), (33, 78, 38), (81, 37, 42), (36, 35, 40, 41), (34, 33, 38, 39), (42, 41, 46, 47), (40, 39, 44, 45), (38, 78, 43), (81, 42, 47), (41, 40, 45, 46), (39, 38, 43, 44), (45, 44, 49, 50), (43, 78, 48), (81, 47, 52), (46, 45, 50, 51), (44, 43, 48, 49), (47, 46, 51, 52), (48, 78, 53), (81, 52, 57), (51, 50, 55, 56), (49, 48, 53, 54), (52, 51, 56, 57), (50, 49, 54, 55), (81, 57, 62), (56, 55, 60, 61), (54, 53, 58, 59), (57, 56, 61, 62), (55, 54, 59, 60), (53, 78, 58), (81, 62, 67), (61, 60, 65, 66), (59, 58, 63, 64), (62, 61, 66, 67), (60, 59, 64, 65), (58, 78, 63), (81, 67, 72), (66, 65, 70, 71), (64, 63, 68, 69), (67, 66, 71, 72), (65, 64, 69, 70), (63, 78, 68), (71, 70, 75, 76), (69, 68, 73, 74), (72, 71, 76, 77), (70, 69, 74, 75), (68, 78, 73), (81, 72, 77), (74, 73, 79, 0), (77, 76, 80, 2), (75, 74, 0, 1), (73, 78, 79), (81, 77, 2), (76, 75, 1, 80)])
me_sphere_000.polygons.foreach_set('use_smooth', [True] * 96)
me_sphere_000.materials.append(mat_white_001)
me_sphere_000.use_remesh_preserve_volume = False
me_sphere_000.use_remesh_preserve_attributes = False
me_sphere_000.use_mirror_vertex_groups = False
me_sphere_000.update()
me_sphere_000.normals_split_custom_set([tuple(v) for v in zip(*[iter([-1.55e-07, 1.0, -1.55e-07, -1.05e-07, 0.8736, 0.4866, 0.3343, 0.8071, 0.4866, 0.3827, 0.9239, -6.2e-08, 8.158e-08, 0.5235, 0.8521, 9.55e-09, -3.438e-08, 1.0, 0.2003, 0.4836, 0.8521, -4.297e-08, 1.273e-09, -1.0, -6.526e-08, 0.5235, -0.8521, 0.2003, 0.4836, -0.8521, 7.173e-08, 0.8736, -0.4866, -1.55e-07, 1.0, -1.55e-07, 0.3827, 0.9239, -6.2e-08, 0.3343, 0.8071, -0.4866, -1.05e-07, 0.8736, 0.4866, 8.158e-08, 0.5235, 0.8521, 0.2003, 0.4836, 0.8521, 0.3343, 0.8071, 0.4866, -6.526e-08, 0.5235, -0.8521, 7.173e-08, 0.8736, -0.4866, 0.3343, 0.8071, -0.4866, 0.2003, 0.4836, -0.8521, -4.297e-08, 1.273e-09, -1.0, 0.2003, 0.4836, -0.8521, 0.3701, 0.3701, -0.8521, 0.3343, 0.8071, -0.4866, 0.3827, 0.9239, -6.2e-08, 0.7071, 0.7071, -4.65e-08, 0.6178, 0.6178, -0.4866, 0.3343, 0.8071, 0.4866, 0.2003, 0.4836, 0.8521, 0.3701, 0.3701, 0.8521, 0.6178, 0.6178, 0.4866, 0.2003, 0.4836, -0.8521, 0.3343, 0.8071, -0.4866, 0.6178, 0.6178, -0.4866, 0.3701, 0.3701, -0.8521, 0.3827, 0.9239, -6.2e-08, 0.3343, 0.8071, 0.4866, 0.6178, 0.6178, 0.4866, 0.7071, 0.7071, -4.65e-08, 0.2003, 0.4836, 0.8521, 9.55e-09, -3.438e-08, 1.0, 0.3701, 0.3701, 0.8521, -4.297e-08, 1.273e-09, -1.0, 0.3701, 0.3701, -0.8521, 0.4836, 0.2003, -0.8521, 0.6178, 0.6178, -0.4866, 0.7071, 0.7071, -4.65e-08, 0.9239, 0.3827, -4.133e-08, 0.8071, 0.3343, -0.4866, 0.6178, 0.6178, 0.4866, 0.3701, 0.3701, 0.8521, 0.4836, 0.2003, 0.8521, 0.8071, 0.3343, 0.4866, 0.3701, 0.3701, -0.8521, 0.6178, 0.6178, -0.4866, 0.8071, 0.3343, -0.4866, 0.4836, 0.2003, -0.8521, 0.7071, 0.7071, -4.65e-08, 0.6178, 0.6178, 0.4866, 0.8071, 0.3343, 0.4866, 0.9239, 0.3827, -4.133e-08, 0.3701, 0.3701, 0.8521, 9.55e-09, -3.438e-08, 1.0, 0.4836, 0.2003, 0.8521, 0.8071, 0.3343, -0.4866, 0.9239, 0.3827, -4.133e-08, 1.0, -2.686e-07, -2.583e-08, 0.8736, -1.973e-07, -0.4866, 0.8071, 0.3343, 0.4866, 0.4836, 0.2003, 0.8521, 0.5235, -1.23e-07, 0.8521, 0.8736, -2.408e-07, 0.4866, 0.4836, 0.2003, -0.8521, 0.8071, 0.3343, -0.4866, 0.8736, -1.973e-07, -0.4866, 0.5235, -7.907e-08, -0.8521, 0.9239, 0.3827, -4.133e-08, 0.8071, 0.3343, 0.4866, 0.8736, -2.408e-07, 0.4866, 1.0, -2.686e-07, -2.583e-08, 0.4836, 0.2003, 0.8521, 9.55e-09, -3.438e-08, 1.0, 0.5235, -1.23e-07, 0.8521, -4.297e-08, 1.273e-09, -1.0, 0.4836, 0.2003, -0.8521, 0.5235, -7.907e-08, -0.8521, 0.8736, -2.408e-07, 0.4866, 0.5235, -1.23e-07, 0.8521, 0.4836, -0.2003, 0.8521, 0.8071, -0.3343, 0.4866, 0.5235, -7.907e-08, -0.8521, 0.8736, -1.973e-07, -0.4866, 0.8071, -0.3343, -0.4866, 0.4836, -0.2003, -0.8521, 1.0, -2.686e-07, -2.583e-08, 0.8736, -2.408e-07, 0.4866, 0.8071, -0.3343, 0.4866, 0.9239, -0.3827, 5.166e-09, 0.5235, -1.23e-07, 0.8521, 9.55e-09, -3.438e-08, 1.0, 0.4836, -0.2003, 0.8521, -4.297e-08, 1.273e-09, -1.0, 0.5235, -7.907e-08, -0.8521, 0.4836, -0.2003, -0.8521, 0.8736, -1.973e-07, -0.4866, 1.0, -2.686e-07, -2.583e-08, 0.9239, -0.3827, 5.166e-09, 0.8071, -0.3343, -0.4866, 0.4836, -0.2003, -0.8521, 0.8071, -0.3343, -0.4866, 0.6178, -0.6178, -0.4866, 0.3701, -0.3701, -0.8521, 0.9239, -0.3827, 5.166e-09, 0.8071, -0.3343, 0.4866, 0.6178, -0.6178, 0.4866, 0.7071, -0.7071, -5.166e-09, 0.4836, -0.2003, 0.8521, 9.55e-09, -3.438e-08, 1.0, 0.3701, -0.3701, 0.8521, -4.297e-08, 1.273e-09, -1.0, 0.4836, -0.2003, -0.8521, 0.3701, -0.3701, -0.8521, 0.8071, -0.3343, -0.4866, 0.9239, -0.3827, 5.166e-09, 0.7071, -0.7071, -5.166e-09, 0.6178, -0.6178, -0.4866, 0.8071, -0.3343, 0.4866, 0.4836, -0.2003, 0.8521, 0.3701, -0.3701, 0.8521, 0.6178, -0.6178, 0.4866, 0.3701, -0.3701, -0.8521, 0.6178, -0.6178, -0.4866, 0.3343, -0.8071, -0.4866, 0.2003, -0.4836, -0.8521, 0.7071, -0.7071, -5.166e-09, 0.6178, -0.6178, 0.4866, 0.3343, -0.8071, 0.4866, 0.3827, -0.9239, -1.55e-08, 0.3701, -0.3701, 0.8521, 9.55e-09, -3.438e-08, 1.0, 0.2003, -0.4836, 0.8521, -4.297e-08, 1.273e-09, -1.0, 0.3701, -0.3701, -0.8521, 0.2003, -0.4836, -0.8521, 0.6178, -0.6178, -0.4866, 0.7071, -0.7071, -5.166e-09, 0.3827, -0.9239, -1.55e-08, 0.3343, -0.8071, -0.4866, 0.6178, -0.6178, 0.4866, 0.3701, -0.3701, 0.8521, 0.2003, -0.4836, 0.8521, 0.3343, -0.8071, 0.4866, 0.2003, -0.4836, -0.8521, 0.3343, -0.8071, -0.4866, -3.407e-07, -0.8736, -0.4866, -2.447e-07, -0.5235, -0.8521, 0.3827, -0.9239, -1.55e-08, 0.3343, -0.8071, 0.4866, -2.715e-07, -0.8736, 0.4866, -3.461e-07, -1.0, 0.0, 0.2003, -0.4836, 0.8521, 9.55e-09, -3.438e-08, 1.0, -1.205e-07, -0.5235, 0.8521, -4.297e-08, 1.273e-09, -1.0, 0.2003, -0.4836, -0.8521, -2.447e-07, -0.5235, -0.8521, 0.3343, -0.8071, -0.4866, 0.3827, -0.9239, -1.55e-08, -3.461e-07, -1.0, 0.0, -3.407e-07, -0.8736, -0.4866, 0.3343, -0.8071, 0.4866, 0.2003, -0.4836, 0.8521, -1.205e-07, -0.5235, 0.8521, -2.715e-07, -0.8736, 0.4866, -2.447e-07, -0.5235, -0.8521, -3.407e-07, -0.8736, -0.4866, -0.3343, -0.8071, -0.4866, -0.2003, -0.4836, -0.8521, -3.461e-07, -1.0, 0.0, -2.715e-07, -0.8736, 0.4866, -0.3343, -0.8071, 0.4866, -0.3827, -0.9239, 1.55e-08, -1.205e-07, -0.5235, 0.8521, 9.55e-09, -3.438e-08, 1.0, -0.2003, -0.4836, 0.8521, -4.297e-08, 1.273e-09, -1.0, -2.447e-07, -0.5235, -0.8521, -0.2003, -0.4836, -0.8521, -3.407e-07, -0.8736, -0.4866, -3.461e-07, -1.0, 0.0, -0.3827, -0.9239, 1.55e-08, -0.3343, -0.8071, -0.4866, -2.715e-07, -0.8736, 0.4866, -1.205e-07, -0.5235, 0.8521, -0.2003, -0.4836, 0.8521, -0.3343, -0.8071, 0.4866, -0.3827, -0.9239, 1.55e-08, -0.3343, -0.8071, 0.4866, -0.6178, -0.6178, 0.4866, -0.7071, -0.7071, -1.033e-08, -0.2003, -0.4836, 0.8521, 9.55e-09, -3.438e-08, 1.0, -0.3701, -0.3701, 0.8521, -4.297e-08, 1.273e-09, -1.0, -0.2003, -0.4836, -0.8521, -0.3701, -0.3701, -0.8521, -0.3343, -0.8071, -0.4866, -0.3827, -0.9239, 1.55e-08, -0.7071, -0.7071, -1.033e-08, -0.6178, -0.6178, -0.4866, -0.3343, -0.8071, 0.4866, -0.2003, -0.4836, 0.8521, -0.3701, -0.3701, 0.8521, -0.6178, -0.6178, 0.4866, -0.2003, -0.4836, -0.8521, -0.3343, -0.8071, -0.4866, -0.6178, -0.6178, -0.4866, -0.3701, -0.3701, -0.8521, -0.3701, -0.3701, 0.8521, 9.55e-09, -3.438e-08, 1.0, -0.4836, -0.2003, 0.8521, -4.297e-08, 1.273e-09, -1.0, -0.3701, -0.3701, -0.8521, -0.4836, -0.2003, -0.8521, -0.6178, -0.6178, -0.4866, -0.7071, -0.7071, -1.033e-08, -0.9239, -0.3827, -2.583e-08, -0.8071, -0.3343, -0.4866, -0.6178, -0.6178, 0.4866, -0.3701, -0.3701, 0.8521, -0.4836, -0.2003, 0.8521, -0.8071, -0.3343, 0.4866, -0.3701, -0.3701, -0.8521, -0.6178, -0.6178, -0.4866, -0.8071, -0.3343, -0.4866, -0.4836, -0.2003, -0.8521, -0.7071, -0.7071, -1.033e-08, -0.6178, -0.6178, 0.4866, -0.8071, -0.3343, 0.4866, -0.9239, -0.3827, -2.583e-08, -4.297e-08, 1.273e-09, -1.0, -0.4836, -0.2003, -0.8521, -0.5235, 1.506e-07, -0.8521, -0.8071, -0.3343, -0.4866, -0.9239, -0.3827, -2.583e-08, -1.0, 5.58e-07, 0.0, -0.8736, 3.791e-07, -0.4866, -0.8071, -0.3343, 0.4866, -0.4836, -0.2003, 0.8521, -0.5235, 2.209e-07, 0.8521, -0.8736, 4.201e-07, 0.4866, -0.4836, -0.2003, -0.8521, -0.8071, -0.3343, -0.4866, -0.8736, 3.791e-07, -0.4866, -0.5235, 1.506e-07, -0.8521, -0.9239, -0.3827, -2.583e-08, -0.8071, -0.3343, 0.4866, -0.8736, 4.201e-07, 0.4866, -1.0, 5.58e-07, 0.0, -0.4836, -0.2003, 0.8521, 9.55e-09, -3.438e-08, 1.0, -0.5235, 2.209e-07, 0.8521, -4.297e-08, 1.273e-09, -1.0, -0.5235, 1.506e-07, -0.8521, -0.4836, 0.2003, -0.8521, -0.8736, 3.791e-07, -0.4866, -1.0, 5.58e-07, 0.0, -0.9239, 0.3827, 0.0, -0.8071, 0.3343, -0.4866, -0.8736, 4.201e-07, 0.4866, -0.5235, 2.209e-07, 0.8521, -0.4836, 0.2003, 0.8521, -0.8071, 0.3343, 0.4866, -0.5235, 1.506e-07, -0.8521, -0.8736, 3.791e-07, -0.4866, -0.8071, 0.3343, -0.4866, -0.4836, 0.2003, -0.8521, -1.0, 5.58e-07, 0.0, -0.8736, 4.201e-07, 0.4866, -0.8071, 0.3343, 0.4866, -0.9239, 0.3827, 0.0, -0.5235, 2.209e-07, 0.8521, 9.55e-09, -3.438e-08, 1.0, -0.4836, 0.2003, 0.8521, -4.297e-08, 1.273e-09, -1.0, -0.4836, 0.2003, -0.8521, -0.3701, 0.3701, -0.8521, -0.8071, 0.3343, -0.4866, -0.9239, 0.3827, 0.0, -0.7071, 0.7071, 0.0, -0.6178, 0.6178, -0.4866, -0.8071, 0.3343, 0.4866, -0.4836, 0.2003, 0.8521, -0.3701, 0.3701, 0.8521, -0.6178, 0.6178, 0.4866, -0.4836, 0.2003, -0.8521, -0.8071, 0.3343, -0.4866, -0.6178, 0.6178, -0.4866, -0.3701, 0.3701, -0.8521, -0.9239, 0.3827, 0.0, -0.8071, 0.3343, 0.4866, -0.6178, 0.6178, 0.4866, -0.7071, 0.7071, 0.0, -0.4836, 0.2003, 0.8521, 9.55e-09, -3.438e-08, 1.0, -0.3701, 0.3701, 0.8521, -0.6178, 0.6178, -0.4866, -0.7071, 0.7071, 0.0, -0.3827, 0.9239, -1.188e-07, -0.3343, 0.8071, -0.4866, -0.6178, 0.6178, 0.4866, -0.3701, 0.3701, 0.8521, -0.2003, 0.4836, 0.8521, -0.3343, 0.8071, 0.4866, -0.3701, 0.3701, -0.8521, -0.6178, 0.6178, -0.4866, -0.3343, 0.8071, -0.4866, -0.2003, 0.4836, -0.8521, -0.7071, 0.7071, 0.0, -0.6178, 0.6178, 0.4866, -0.3343, 0.8071, 0.4866, -0.3827, 0.9239, -1.188e-07, -0.3701, 0.3701, 0.8521, 9.55e-09, -3.438e-08, 1.0, -0.2003, 0.4836, 0.8521, -4.297e-08, 1.273e-09, -1.0, -0.3701, 0.3701, -0.8521, -0.2003, 0.4836, -0.8521, -0.3343, 0.8071, 0.4866, -0.2003, 0.4836, 0.8521, 8.158e-08, 0.5235, 0.8521, -1.05e-07, 0.8736, 0.4866, -0.2003, 0.4836, -0.8521, -0.3343, 0.8071, -0.4866, 7.173e-08, 0.8736, -0.4866, -6.526e-08, 0.5235, -0.8521, -0.3827, 0.9239, -1.188e-07, -0.3343, 0.8071, 0.4866, -1.05e-07, 0.8736, 0.4866, -1.55e-07, 1.0, -1.55e-07, -0.2003, 0.4836, 0.8521, 9.55e-09, -3.438e-08, 1.0, 8.158e-08, 0.5235, 0.8521, -4.297e-08, 1.273e-09, -1.0, -0.2003, 0.4836, -0.8521, -6.526e-08, 0.5235, -0.8521, -0.3343, 0.8071, -0.4866, -0.3827, 0.9239, -1.188e-07, -1.55e-07, 1.0, -1.55e-07, 7.173e-08, 0.8736, -0.4866])] * 3)])
me_cone_001 = bpy.data.meshes.new('Cone.001')
me_cone_001.from_pydata([(0.0, 0.4447, -0.4447), (0.08675, 0.4361, -0.4447), (0.1702, 0.4108, -0.4447), (0.247, 0.3697, -0.4447), (0.3144, 0.3144, -0.4447), (0.3697, 0.247, -0.4447), (0.4108, 0.1702, -0.4447), (0.4361, 0.08675, -0.4447), (0.4447, 3.357e-08, -0.4447), (0.4361, -0.08675, -0.4447), (0.4108, -0.1702, -0.4447), (0.3697, -0.247, -0.4447), (0.3144, -0.3144, -0.4447), (0.247, -0.3697, -0.4447), (0.1702, -0.4108, -0.4447), (0.08675, -0.4361, -0.4447), (-1.449e-07, -0.4447, -0.4447), (-0.08675, -0.4361, -0.4447), (-0.1702, -0.4108, -0.4447), (-0.247, -0.3697, -0.4447), (-0.3144, -0.3144, -0.4447), (-0.3697, -0.247, -0.4447), (-0.4108, -0.1702, -0.4447), (0.0, 0.0, 0.4447), (-0.4361, -0.08675, -0.4447), (-0.4447, 4.294e-07, -0.4447), (-0.4361, 0.08675, -0.4447), (-0.4108, 0.1702, -0.4447), (-0.3697, 0.247, -0.4447), (-0.3144, 0.3144, -0.4447), (-0.247, 0.3697, -0.4447), (-0.1702, 0.4108, -0.4447), (-0.08675, 0.4361, -0.4447)], [], [(0, 23, 1), (1, 23, 2), (2, 23, 3), (3, 23, 4), (4, 23, 5), (5, 23, 6), (6, 23, 7), (7, 23, 8), (8, 23, 9), (9, 23, 10), (10, 23, 11), (11, 23, 12), (12, 23, 13), (13, 23, 14), (14, 23, 15), (15, 23, 16), (16, 23, 17), (17, 23, 18), (18, 23, 19), (19, 23, 20), (20, 23, 21), (21, 23, 22), (22, 23, 24), (24, 23, 25), (25, 23, 26), (26, 23, 27), (27, 23, 28), (28, 23, 29), (29, 23, 30), (30, 23, 31), (31, 23, 32), (32, 23, 0), (0, 1, 2, 3, 4, 5, 6, 7, 8, 9, 10, 11, 12, 13, 14, 15, 16, 17, 18, 19, 20, 21, 22, 24, 25, 26, 27, 28, 29, 30, 31, 32)])
me_cone_001.polygons.foreach_set('use_smooth', [True] * 33)
me_cone_001.materials.append(mat_red_001)
me_cone_001.use_remesh_preserve_volume = False
me_cone_001.use_remesh_preserve_attributes = False
me_cone_001.use_mirror_vertex_groups = False
me_cone_001.update()
me_cone_001.normals_split_custom_set([tuple(v) for v in zip(*[iter([2.177e-07, 0.8641, -0.5033, -5.782e-07, 2.611e-06, 1.0, 0.1686, 0.8475, -0.5033, 0.1686, 0.8475, -0.5033, -5.782e-07, 2.611e-06, 1.0, 0.3307, 0.7983, -0.5033, 0.3307, 0.7983, -0.5033, -5.782e-07, 2.611e-06, 1.0, 0.4801, 0.7185, -0.5033, 0.4801, 0.7185, -0.5033, -5.782e-07, 2.611e-06, 1.0, 0.611, 0.611, -0.5033, 0.611, 0.611, -0.5033, -5.782e-07, 2.611e-06, 1.0, 0.7185, 0.4801, -0.5033, 0.7185, 0.4801, -0.5033, -5.782e-07, 2.611e-06, 1.0, 0.7983, 0.3307, -0.5033, 0.7983, 0.3307, -0.5033, -5.782e-07, 2.611e-06, 1.0, 0.8475, 0.1686, -0.5033, 0.8475, 0.1686, -0.5033, -5.782e-07, 2.611e-06, 1.0, 0.8641, 1.609e-07, -0.5033, 0.8641, 1.609e-07, -0.5033, -5.782e-07, 2.611e-06, 1.0, 0.8475, -0.1686, -0.5033, 0.8475, -0.1686, -0.5033, -5.782e-07, 2.611e-06, 1.0, 0.7983, -0.3307, -0.5033, 0.7983, -0.3307, -0.5033, -5.782e-07, 2.611e-06, 1.0, 0.7185, -0.4801, -0.5033, 0.7185, -0.4801, -0.5033, -5.782e-07, 2.611e-06, 1.0, 0.611, -0.611, -0.5033, 0.611, -0.611, -0.5033, -5.782e-07, 2.611e-06, 1.0, 0.4801, -0.7185, -0.5033, 0.4801, -0.7185, -0.5033, -5.782e-07, 2.611e-06, 1.0, 0.3307, -0.7983, -0.5033, 0.3307, -0.7983, -0.5033, -5.782e-07, 2.611e-06, 1.0, 0.1686, -0.8475, -0.5033, 0.1686, -0.8475, -0.5033, -5.782e-07, 2.611e-06, 1.0, -3.164e-07, -0.8641, -0.5033, -3.164e-07, -0.8641, -0.5033, -5.782e-07, 2.611e-06, 1.0, -0.1686, -0.8475, -0.5033, -0.1686, -0.8475, -0.5033, -5.782e-07, 2.611e-06, 1.0, -0.3307, -0.7983, -0.5033, -0.3307, -0.7983, -0.5033, -5.782e-07, 2.611e-06, 1.0, -0.4801, -0.7185, -0.5033, -0.4801, -0.7185, -0.5033, -5.782e-07, 2.611e-06, 1.0, -0.611, -0.611, -0.5033, -0.611, -0.611, -0.5033, -5.782e-07, 2.611e-06, 1.0, -0.7185, -0.4801, -0.5033, -0.7185, -0.4801, -0.5033, -5.782e-07, 2.611e-06, 1.0, -0.7983, -0.3307, -0.5033, -0.7983, -0.3307, -0.5033, -5.782e-07, 2.611e-06, 1.0, -0.8475, -0.1686, -0.5033, -0.8475, -0.1686, -0.5033, -5.782e-07, 2.611e-06, 1.0, -0.8641, 8.376e-07, -0.5033, -0.8641, 8.376e-07, -0.5033, -5.782e-07, 2.611e-06, 1.0, -0.8475, 0.1686, -0.5033, -0.8475, 0.1686, -0.5033, -5.782e-07, 2.611e-06, 1.0, -0.7983, 0.3307, -0.5033, -0.7983, 0.3307, -0.5033, -5.782e-07, 2.611e-06, 1.0, -0.7185, 0.4801, -0.5033, -0.7185, 0.4801, -0.5033, -5.782e-07, 2.611e-06, 1.0, -0.611, 0.611, -0.5033, -0.611, 0.611, -0.5033, -5.782e-07, 2.611e-06, 1.0, -0.4801, 0.7185, -0.5033, -0.4801, 0.7185, -0.5033, -5.782e-07, 2.611e-06, 1.0, -0.3307, 0.7983, -0.5033, -0.3307, 0.7983, -0.5033, -5.782e-07, 2.611e-06, 1.0, -0.1686, 0.8475, -0.5033, -0.1686, 0.8475, -0.5033, -5.782e-07, 2.611e-06, 1.0, 2.177e-07, 0.8641, -0.5033, 2.177e-07, 0.8641, -0.5033, 0.1686, 0.8475, -0.5033, 0.3307, 0.7983, -0.5033, 0.4801, 0.7185, -0.5033, 0.611, 0.611, -0.5033, 0.7185, 0.4801, -0.5033, 0.7983, 0.3307, -0.5033, 0.8475, 0.1686, -0.5033, 0.8641, 1.609e-07, -0.5033, 0.8475, -0.1686, -0.5033, 0.7983, -0.3307, -0.5033, 0.7185, -0.4801, -0.5033, 0.611, -0.611, -0.5033, 0.4801, -0.7185, -0.5033, 0.3307, -0.7983, -0.5033, 0.1686, -0.8475, -0.5033, -3.164e-07, -0.8641, -0.5033, -0.1686, -0.8475, -0.5033, -0.3307, -0.7983, -0.5033, -0.4801, -0.7185, -0.5033, -0.611, -0.611, -0.5033, -0.7185, -0.4801, -0.5033, -0.7983, -0.3307, -0.5033, -0.8475, -0.1686, -0.5033, -0.8641, 8.376e-07, -0.5033, -0.8475, 0.1686, -0.5033, -0.7983, 0.3307, -0.5033, -0.7185, 0.4801, -0.5033, -0.611, 0.611, -0.5033, -0.4801, 0.7185, -0.5033, -0.3307, 0.7983, -0.5033, -0.1686, 0.8475, -0.5033])] * 3)])

# ---- objects
ob_bottomhat = bpy.data.objects.new('BottomHat', me_torus_001)
ob_tophat = bpy.data.objects.new('TopHat', me_sphere_000)
ob_cone = bpy.data.objects.new('Cone', me_cone_001)

# ---- transforms, parenting, visibility, modifiers, constraints
ob_bottomhat.location = (-0.002023, -0.001979, 0.1884)
ob_bottomhat.color = (0.8, 0.8, 0.8, 1.0)
ob_bottomhat.lineart.crease_threshold = 0.0
ob_tophat.location = (-0.004769, -0.004755, 1.055)
ob_tophat.rotation_euler = (-1.629e-07, 0.0, 0.0)
ob_tophat.color = (0.8, 0.8, 0.8, 1.0)
ob_tophat.lineart.crease_threshold = 0.0
ob_cone.location = (-0.004136, -0.003956, 0.6063)
ob_cone.rotation_euler = (-1.629e-07, 0.0, 0.0)
ob_cone.color = (0.8, 0.8, 0.8, 1.0)
ob_cone.lineart.crease_threshold = 0.0

# ---- collection membership
col_collection_1.objects.link(ob_bottomhat)
col_collection_1.objects.link(ob_tophat)
col_collection_1.objects.link(ob_cone)

# ---- scene / render settings (as saved in the file)
scene.frame_start = 1; scene.frame_end = 250; scene.frame_set(1)
scene.render.engine = 'BLENDER_EEVEE_NEXT'
scene.render.resolution_percentage = 50
scene.render.dither_intensity = 0.0
scene.cycles.use_denoising = False
scene.cycles.samples = 128
scene.cycles.sampling_pattern = 'TABULATED_SOBOL'
scene.cycles.use_adaptive_sampling = False
scene.cycles.use_light_tree = False
scene.cycles.blur_glossy = 0.0
scene.cycles.sample_clamp_indirect = 0.0
scene.view_settings.view_transform = 'Standard'
bpy.context.view_layer.update()

# ---- added for rendering (the .blend has no active camera and no usable light): camera, sun
cam_auto = bpy.data.cameras.new('AutoCamera')
cam_auto.lens = 50.0
cam_auto.sensor_width = 36.0
cam_auto.clip_end = 1000.0
ob_auto_camera = bpy.data.objects.new('AutoCamera', cam_auto)
scene.collection.objects.link(ob_auto_camera)
ob_auto_camera.location = (1.63714, -1.96898, 1.90595)
ob_auto_camera.rotation_euler = (1.09748, -7.21219e-08, 0.694738)
scene.camera = ob_auto_camera
light_auto_sun = bpy.data.lights.new('AutoSun', 'SUN')
light_auto_sun.energy = 3.0
light_auto_sun.angle = 0.0523599
ob_auto_sun = bpy.data.objects.new('AutoSun', light_auto_sun)
scene.collection.objects.link(ob_auto_sun)
ob_auto_sun.rotation_euler = (0.872665, 0.174533, 0.523599)
bpy.context.view_layer.update()
